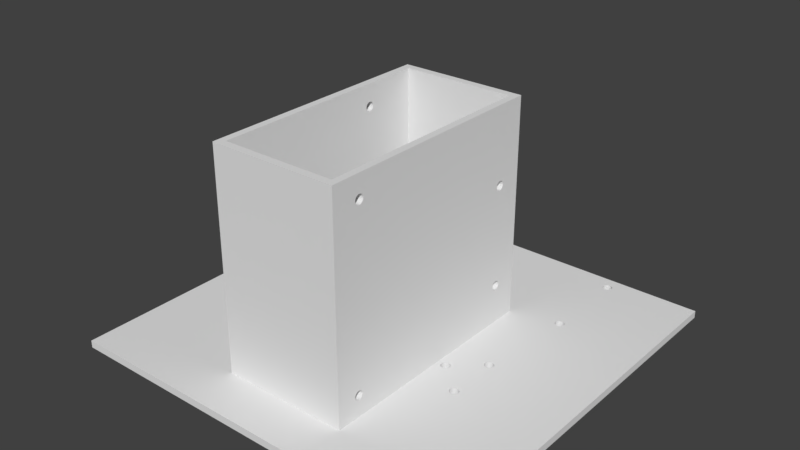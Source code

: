 # Source: Part1.blend  (saved by Blender 2.79.0; exported with 4.5.12 LTS)
import bpy
from mathutils import Matrix  # noqa: F401  (used for matrix-valued properties, if any)

bpy.ops.wm.read_factory_settings(use_empty=True)
scene = bpy.context.scene
scene.name = 'Scene'

# ---- collections
col_collection_1 = bpy.data.collections.new('Collection 1'); scene.collection.children.link(col_collection_1)

# ---- materials (node trees are filled in below, after node groups)
mat_material = bpy.data.materials.new('Material')
mat_material.alpha_threshold = 0.0
mat_material.use_transparent_shadow = False
mat_material.roughness = 0.5
mat_material.line_color = (0.0, 0.0, 0.0, 1.0)

# ---- material node trees

# ---- world
world_world = bpy.data.worlds.new('World'); scene.world = world_world
world_world.color = (0.05088, 0.05088, 0.05088)
world_world.use_sun_shadow = False
world_world.sun_shadow_jitter_overblur = 0.0
world_world.cycles.sampling_method = 'MANUAL'

# ---- meshes
me_cube = bpy.data.meshes.new('Cube')
me_cube.from_pydata([(1.55, -3.376, 5.523), (1.75, -3.285, 5.352), (1.55, -3.278, 5.377), (1.75, -3.346, 5.289), (1.75, -3.318, 5.306), (1.55, -3.352, 5.515), (1.55, -3.331, 5.504), (1.55, -3.285, 5.352), (1.55, -3.312, 5.312), (1.55, -3.504, 5.331), (1.55, -3.515, 5.352), (1.55, -3.331, 5.296), (1.55, -3.523, 5.376), (1.55, -3.515, 5.448), (1.55, -3.4, 5.525), (1.55, -3.285, 5.448), (1.55, -3.504, 5.469), (1.55, -3.424, 5.277), (1.55, -3.488, 5.312), (1.55, -3.448, 5.285), (1.55, -3.4, 5.275), (1.55, -3.312, 5.488), (1.55, -3.296, 5.469), (1.55, -3.525, 5.4), (1.55, -3.275, 5.4), (1.55, -3.376, 5.277), (1.55, -3.296, 5.331), (1.55, -3.352, 5.285), (1.55, -3.448, 5.515), (1.55, -3.469, 5.504), (1.55, -3.424, 5.523), (1.55, -3.488, 5.488), (1.55, -3.523, 5.424), (1.55, -3.469, 5.296), (1.55, -3.277, 5.424), (1.75, -3.352, 5.515), (1.75, -3.331, 5.504), (1.75, -3.277, 5.376), (1.75, -3.376, 5.523), (1.75, -3.504, 5.331), (1.75, -3.515, 5.352), (1.75, -3.331, 5.296), (1.75, -3.523, 5.376), (1.75, -3.515, 5.448), (1.75, -3.4, 5.525), (1.75, -3.285, 5.448), (1.75, -3.504, 5.469), (1.75, -3.424, 5.277), (1.75, -3.488, 5.312), (1.75, -3.448, 5.285), (1.75, -3.4, 5.275), (1.75, -3.312, 5.488), (1.75, -3.296, 5.469), (1.75, -3.525, 5.4), (1.75, -3.275, 5.4), (1.75, -3.376, 5.277), (1.75, -3.296, 5.331), (1.75, -3.448, 5.515), (1.75, -3.469, 5.504), (1.75, -3.424, 5.523), (1.75, -3.488, 5.488), (1.75, -3.523, 5.424), (1.75, -3.469, 5.296), (1.75, -3.277, 5.424), (5.5, 5.5, -0.2), (5.5, -5.5, -0.2), (-5.5, -5.5, -0.2), (-5.5, 5.5, -0.2), (5.5, 5.5, 0.0), (5.5, -5.5, 0.0), (-5.5, -5.5, 0.0), (-5.5, 5.5, 0.0), (-1.75, -4.2, 0.0), (-1.55, -4.0, 6.0), (-1.75, 2.4, 0.0), (-1.55, 2.2, 6.0), (1.75, -4.2, 0.0), (1.55, -4.0, 6.0), (1.75, 2.4, 0.0), (1.55, 2.2, 6.0), (-1.75, -4.2, 6.0), (-1.75, 2.4, 6.0), (1.75, 2.4, 6.0), (1.75, -4.2, 6.0), (1.55, -4.0, 0.0), (-1.55, 2.2, 0.0), (1.55, 2.2, 0.0), (-1.55, -4.0, 0.0), (1.75, 1.611, 3.776), (1.55, 1.611, 3.776), (1.75, 1.805, 3.88), (1.55, 1.805, 3.88), (1.75, 1.803, 3.904), (1.55, 1.803, 3.904), (1.75, 1.795, 3.928), (1.55, 1.795, 3.928), (1.75, 1.632, 3.995), (1.55, 1.632, 3.995), (1.75, 1.611, 3.984), (1.55, 1.611, 3.984), (1.75, 1.656, 4.003), (1.55, 1.656, 4.003), (1.75, 1.592, 3.968), (1.55, 1.592, 3.968), (1.75, 1.557, 3.904), (1.55, 1.557, 3.904), (1.75, 1.555, 3.88), (1.55, 1.555, 3.88), (1.75, 1.565, 3.928), (1.55, 1.565, 3.928), (1.75, 1.704, 3.757), (1.55, 1.704, 3.757), (1.75, 1.784, 3.811), (1.55, 1.784, 3.811), (1.75, 1.68, 3.755), (1.55, 1.68, 3.755), (1.75, 1.728, 3.765), (1.55, 1.728, 3.765), (1.75, 1.557, 3.856), (1.55, 1.557, 3.856), (1.75, 1.768, 3.968), (1.55, 1.768, 3.968), (1.75, 1.784, 3.949), (1.55, 1.784, 3.949), (1.75, 1.749, 3.984), (1.55, 1.749, 3.984), (1.75, 1.656, 3.757), (1.55, 1.656, 3.757), (1.75, 1.576, 3.811), (1.55, 1.576, 3.811), (1.75, 1.592, 3.792), (1.55, 1.592, 3.792), (1.75, 1.632, 3.765), (1.55, 1.632, 3.765), (1.75, 1.68, 4.005), (1.55, 1.68, 4.005), (1.75, 1.576, 3.949), (1.55, 1.576, 3.949), (1.75, 1.704, 4.003), (1.55, 1.704, 4.003), (1.75, 1.768, 3.792), (1.55, 1.768, 3.792), (1.75, 1.565, 3.832), (1.55, 1.565, 3.832), (1.75, 1.749, 3.776), (1.55, 1.749, 3.776), (1.75, 1.728, 3.995), (1.55, 1.728, 3.995), (1.75, 1.795, 3.832), (1.55, 1.795, 3.832), (1.75, 1.803, 3.856), (1.55, 1.803, 3.856), (1.75, 1.611, 0.9861), (1.55, 1.611, 0.9861), (1.75, 1.805, 1.09), (1.55, 1.805, 1.09), (1.75, 1.803, 1.114), (1.55, 1.803, 1.114), (1.75, 1.795, 1.138), (1.55, 1.795, 1.138), (1.75, 1.632, 1.205), (1.55, 1.632, 1.205), (1.75, 1.611, 1.194), (1.55, 1.611, 1.194), (1.75, 1.656, 1.213), (1.55, 1.656, 1.213), (1.75, 1.592, 1.178), (1.55, 1.592, 1.178), (1.75, 1.557, 1.114), (1.55, 1.557, 1.114), (1.75, 1.555, 1.09), (1.55, 1.555, 1.09), (1.75, 1.565, 1.138), (1.55, 1.565, 1.138), (1.75, 1.704, 0.9674), (1.55, 1.704, 0.9674), (1.75, 1.784, 1.021), (1.55, 1.784, 1.021), (1.75, 1.68, 0.965), (1.55, 1.68, 0.965), (1.75, 1.728, 0.9745), (1.55, 1.728, 0.9745), (1.75, 1.557, 1.066), (1.55, 1.557, 1.066), (1.75, 1.768, 1.178), (1.55, 1.768, 1.178), (1.75, 1.784, 1.159), (1.55, 1.784, 1.159), (1.75, 1.749, 1.194), (1.55, 1.749, 1.194), (1.75, 1.656, 0.9674), (1.55, 1.656, 0.9674), (1.75, 1.576, 1.021), (1.55, 1.576, 1.021), (1.75, 1.592, 1.002), (1.55, 1.592, 1.002), (1.75, 1.632, 0.9745), (1.55, 1.632, 0.9745), (1.75, 1.68, 1.215), (1.55, 1.68, 1.215), (1.75, 1.576, 1.159), (1.55, 1.576, 1.159), (1.75, 1.704, 1.213), (1.55, 1.704, 1.213), (1.75, 1.768, 1.002), (1.55, 1.768, 1.002), (1.75, 1.565, 1.042), (1.55, 1.565, 1.042), (1.75, 1.749, 0.9861), (1.55, 1.749, 0.9861), (1.75, 1.728, 1.205), (1.55, 1.728, 1.205), (1.75, 1.795, 1.042), (1.55, 1.795, 1.042), (1.75, 1.803, 1.066), (1.55, 1.803, 1.066), (1.75, -3.599, 0.4761), (1.55, -3.599, 0.4761), (1.75, -3.405, 0.58), (1.55, -3.405, 0.58), (1.75, -3.407, 0.6044), (1.55, -3.407, 0.6044), (1.75, -3.415, 0.6278), (1.55, -3.415, 0.6278), (1.75, -3.578, 0.6955), (1.55, -3.578, 0.6955), (1.75, -3.599, 0.6839), (1.55, -3.599, 0.6839), (1.75, -3.554, 0.7026), (1.55, -3.554, 0.7026), (1.75, -3.618, 0.6684), (1.55, -3.618, 0.6684), (1.75, -3.653, 0.6044), (1.55, -3.653, 0.6044), (1.75, -3.655, 0.58), (1.55, -3.655, 0.58), (1.75, -3.645, 0.6278), (1.55, -3.645, 0.6278), (1.75, -3.506, 0.4574), (1.55, -3.506, 0.4574), (1.75, -3.426, 0.5106), (1.55, -3.426, 0.5106), (1.75, -3.53, 0.455), (1.55, -3.53, 0.455), (1.75, -3.482, 0.4645), (1.55, -3.482, 0.4645), (1.75, -3.653, 0.5556), (1.55, -3.653, 0.5556), (1.75, -3.442, 0.6684), (1.55, -3.442, 0.6684), (1.75, -3.426, 0.6494), (1.55, -3.426, 0.6494), (1.75, -3.461, 0.6839), (1.55, -3.461, 0.6839), (1.75, -3.554, 0.4574), (1.55, -3.554, 0.4574), (1.75, -3.634, 0.5106), (1.55, -3.634, 0.5106), (1.75, -3.618, 0.4916), (1.55, -3.618, 0.4916), (1.75, -3.578, 0.4645), (1.55, -3.578, 0.4645), (1.75, -3.53, 0.705), (1.55, -3.53, 0.705), (1.75, -3.634, 0.6494), (1.55, -3.634, 0.6494), (1.75, -3.506, 0.7026), (1.55, -3.506, 0.7026), (1.75, -3.442, 0.4916), (1.55, -3.442, 0.4916), (1.75, -3.645, 0.5322), (1.55, -3.645, 0.5322), (1.75, -3.461, 0.4761), (1.55, -3.461, 0.4761), (1.75, -3.482, 0.6955), (1.55, -3.482, 0.6955), (1.75, -3.415, 0.5322), (1.55, -3.415, 0.5322), (1.75, -3.407, 0.5556), (1.55, -3.407, 0.5556), (-1.75, 0.6306, 1.596), (-1.55, 0.6306, 1.596), (-1.75, 0.825, 1.7), (-1.55, 0.825, 1.7), (-1.75, 0.8226, 1.724), (-1.55, 0.8226, 1.724), (-1.75, 0.8155, 1.748), (-1.55, 0.8155, 1.748), (-1.75, 0.6522, 1.815), (-1.55, 0.6522, 1.815), (-1.75, 0.6306, 1.804), (-1.55, 0.6306, 1.804), (-1.75, 0.6756, 1.823), (-1.55, 0.6756, 1.823), (-1.75, 0.6116, 1.788), (-1.55, 0.6116, 1.788), (-1.75, 0.5774, 1.724), (-1.55, 0.5774, 1.724), (-1.75, 0.575, 1.7), (-1.55, 0.575, 1.7), (-1.75, 0.5845, 1.748), (-1.55, 0.5845, 1.748), (-1.75, 0.7244, 1.577), (-1.55, 0.7244, 1.577), (-1.75, 0.8039, 1.631), (-1.55, 0.8039, 1.631), (-1.75, 0.7, 1.575), (-1.55, 0.7, 1.575), (-1.75, 0.7478, 1.585), (-1.55, 0.7478, 1.585), (-1.75, 0.5774, 1.676), (-1.55, 0.5774, 1.676), (-1.75, 0.7884, 1.788), (-1.55, 0.7884, 1.788), (-1.75, 0.8039, 1.769), (-1.55, 0.8039, 1.769), (-1.75, 0.7694, 1.804), (-1.55, 0.7694, 1.804), (-1.75, 0.6756, 1.577), (-1.55, 0.6756, 1.577), (-1.75, 0.5961, 1.631), (-1.55, 0.5961, 1.631), (-1.75, 0.6116, 1.612), (-1.55, 0.6116, 1.612), (-1.75, 0.6522, 1.585), (-1.55, 0.6522, 1.585), (-1.75, 0.7, 1.825), (-1.55, 0.7, 1.825), (-1.75, 0.5961, 1.769), (-1.55, 0.5961, 1.769), (-1.75, 0.7244, 1.823), (-1.55, 0.7244, 1.823), (-1.75, 0.7884, 1.612), (-1.55, 0.7884, 1.612), (-1.75, 0.5845, 1.652), (-1.55, 0.5845, 1.652), (-1.75, 0.7694, 1.596), (-1.55, 0.7694, 1.596), (-1.75, 0.7478, 1.815), (-1.55, 0.7478, 1.815), (-1.75, 0.8155, 1.652), (-1.55, 0.8155, 1.652), (-1.75, 0.8226, 1.676), (-1.55, 0.8226, 1.676), (-1.75, -3.469, 1.596), (-1.55, -3.469, 1.596), (-1.75, -3.275, 1.7), (-1.55, -3.275, 1.7), (-1.75, -3.277, 1.724), (-1.55, -3.277, 1.724), (-1.75, -3.285, 1.748), (-1.55, -3.285, 1.748), (-1.75, -3.448, 1.815), (-1.55, -3.448, 1.815), (-1.75, -3.469, 1.804), (-1.55, -3.469, 1.804), (-1.75, -3.424, 1.823), (-1.55, -3.424, 1.823), (-1.75, -3.488, 1.788), (-1.55, -3.488, 1.788), (-1.75, -3.523, 1.724), (-1.55, -3.523, 1.724), (-1.75, -3.525, 1.7), (-1.55, -3.525, 1.7), (-1.75, -3.515, 1.748), (-1.55, -3.515, 1.748), (-1.75, -3.376, 1.577), (-1.55, -3.376, 1.577), (-1.75, -3.296, 1.631), (-1.55, -3.296, 1.631), (-1.75, -3.4, 1.575), (-1.55, -3.4, 1.575), (-1.75, -3.352, 1.585), (-1.55, -3.352, 1.585), (-1.75, -3.523, 1.676), (-1.55, -3.523, 1.676), (-1.75, -3.312, 1.788), (-1.55, -3.312, 1.788), (-1.75, -3.296, 1.769), (-1.55, -3.296, 1.769), (-1.75, -3.331, 1.804), (-1.55, -3.331, 1.804), (-1.75, -3.424, 1.577), (-1.55, -3.424, 1.577), (-1.75, -3.504, 1.631), (-1.55, -3.504, 1.631), (-1.75, -3.488, 1.612), (-1.55, -3.488, 1.612), (-1.75, -3.448, 1.585), (-1.55, -3.448, 1.585), (-1.75, -3.4, 1.825), (-1.55, -3.4, 1.825), (-1.75, -3.504, 1.769), (-1.55, -3.504, 1.769), (-1.75, -3.376, 1.823), (-1.55, -3.376, 1.823), (-1.75, -3.312, 1.612), (-1.55, -3.312, 1.612), (-1.75, -3.515, 1.652), (-1.55, -3.515, 1.652), (-1.75, -3.331, 1.596), (-1.55, -3.331, 1.596), (-1.75, -3.352, 1.815), (-1.55, -3.352, 1.815), (-1.75, -3.285, 1.652), (-1.55, -3.285, 1.652), (-1.75, -3.277, 1.676), (-1.55, -3.277, 1.676), (-1.55, -3.469, 5.296), (-1.75, -3.469, 5.296), (-1.75, -3.275, 5.4), (-1.55, -3.275, 5.4), (-1.75, -3.277, 5.424), (-1.55, -3.277, 5.424), (-1.75, -3.285, 5.448), (-1.55, -3.285, 5.448), (-1.75, -3.448, 5.515), (-1.55, -3.448, 5.515), (-1.75, -3.469, 5.504), (-1.55, -3.469, 5.504), (-1.75, -3.424, 5.523), (-1.55, -3.424, 5.523), (-1.75, -3.488, 5.488), (-1.55, -3.488, 5.488), (-1.75, -3.523, 5.424), (-1.55, -3.523, 5.424), (-1.55, -3.525, 5.4), (-1.75, -3.525, 5.4), (-1.75, -3.515, 5.448), (-1.55, -3.515, 5.448), (-1.55, -3.376, 5.277), (-1.75, -3.376, 5.277), (-1.75, -3.296, 5.331), (-1.55, -3.296, 5.331), (-1.55, -3.4, 5.275), (-1.75, -3.4, 5.275), (-1.75, -3.352, 5.285), (-1.55, -3.352, 5.285), (-1.55, -3.523, 5.376), (-1.75, -3.523, 5.376), (-1.75, -3.312, 5.488), (-1.55, -3.312, 5.488), (-1.75, -3.296, 5.469), (-1.55, -3.296, 5.469), (-1.75, -3.331, 5.504), (-1.55, -3.331, 5.504), (-1.55, -3.424, 5.277), (-1.75, -3.424, 5.277), (-1.55, -3.504, 5.331), (-1.75, -3.504, 5.331), (-1.55, -3.488, 5.312), (-1.75, -3.488, 5.312), (-1.55, -3.448, 5.285), (-1.75, -3.448, 5.285), (-1.75, -3.4, 5.525), (-1.55, -3.4, 5.525), (-1.75, -3.504, 5.469), (-1.55, -3.504, 5.469), (-1.75, -3.376, 5.523), (-1.55, -3.376, 5.523), (-1.75, -3.312, 5.312), (-1.55, -3.312, 5.312), (-1.55, -3.515, 5.352), (-1.75, -3.515, 5.352), (-1.75, -3.331, 5.296), (-1.55, -3.331, 5.296), (-1.75, -3.352, 5.515), (-1.55, -3.352, 5.515), (-1.75, -3.285, 5.352), (-1.55, -3.285, 5.352), (-1.75, -3.277, 5.376), (-1.55, -3.277, 5.376), (-1.75, 0.6306, 5.296), (-1.55, 0.6306, 5.296), (-1.75, 0.825, 5.4), (-1.55, 0.825, 5.4), (-1.75, 0.8226, 5.424), (-1.55, 0.8226, 5.424), (-1.75, 0.8155, 5.448), (-1.55, 0.8155, 5.448), (-1.75, 0.6522, 5.515), (-1.55, 0.6522, 5.515), (-1.75, 0.6306, 5.504), (-1.55, 0.6306, 5.504), (-1.75, 0.6756, 5.523), (-1.55, 0.6756, 5.523), (-1.75, 0.6116, 5.488), (-1.55, 0.6116, 5.488), (-1.75, 0.5774, 5.424), (-1.55, 0.5774, 5.424), (-1.75, 0.575, 5.4), (-1.55, 0.575, 5.4), (-1.75, 0.5845, 5.448), (-1.55, 0.5845, 5.448), (-1.75, 0.7244, 5.277), (-1.55, 0.7244, 5.277), (-1.75, 0.8039, 5.331), (-1.55, 0.8039, 5.331), (-1.75, 0.7, 5.275), (-1.55, 0.7, 5.275), (-1.75, 0.7478, 5.285), (-1.55, 0.7478, 5.285), (-1.75, 0.5774, 5.376), (-1.55, 0.5774, 5.376), (-1.75, 0.7884, 5.488), (-1.55, 0.7884, 5.488), (-1.75, 0.8039, 5.469), (-1.55, 0.8039, 5.469), (-1.75, 0.7694, 5.504), (-1.55, 0.7694, 5.504), (-1.75, 0.6756, 5.277), (-1.55, 0.6756, 5.277), (-1.75, 0.5961, 5.331), (-1.55, 0.5961, 5.331), (-1.75, 0.6116, 5.312), (-1.55, 0.6116, 5.312), (-1.75, 0.6522, 5.285), (-1.55, 0.6522, 5.285), (-1.75, 0.7, 5.525), (-1.55, 0.7, 5.525), (-1.75, 0.5961, 5.469), (-1.55, 0.5961, 5.469), (-1.75, 0.7244, 5.523), (-1.55, 0.7244, 5.523), (-1.75, 0.7884, 5.312), (-1.55, 0.7884, 5.312), (-1.75, 0.5845, 5.352), (-1.55, 0.5845, 5.352), (-1.75, 0.7694, 5.296), (-1.55, 0.7694, 5.296), (-1.75, 0.7478, 5.515), (-1.55, 0.7478, 5.515), (-1.75, 0.8155, 5.352), (-1.55, 0.8155, 5.352), (-1.75, 0.8226, 5.376), (-1.55, 0.8226, 5.376), (1.75, 5.5, 0.0), (-1.75, 5.5, 0.0), (1.75, 5.5, -0.2), (-1.75, 5.5, -0.2), (5.5, 2.4, 0.0), (-5.5, 2.4, 0.0), (5.5, 2.4, -0.2), (-3.625, 5.5, -0.2), (-5.5, 2.4, -0.2), (3.625, 5.5, -0.2), (9.537e-07, 5.5, -0.2), (3.204, 5.031, -0.2), (3.204, 5.031, 0.0), (3.1, 5.225, -0.2), (3.1, 5.225, 0.0), (3.076, 5.223, -0.2), (3.076, 5.223, 0.0), (3.052, 5.215, -0.2), (3.052, 5.215, 0.0), (2.985, 5.052, -0.2), (2.985, 5.052, 0.0), (2.996, 5.031, -0.2), (2.996, 5.031, 0.0), (2.977, 5.076, -0.2), (2.977, 5.076, 0.0), (3.012, 5.012, -0.2), (3.012, 5.012, 0.0), (3.076, 4.977, -0.2), (3.076, 4.977, 0.0), (3.1, 4.975, -0.2), (3.1, 4.975, 0.0), (3.052, 4.985, -0.2), (3.052, 4.985, 0.0), (3.223, 5.124, -0.2), (3.223, 5.124, 0.0), (3.169, 5.204, -0.2), (3.169, 5.204, 0.0), (3.225, 5.1, -0.2), (3.225, 5.1, 0.0), (3.215, 5.148, -0.2), (3.215, 5.148, 0.0), (3.124, 4.977, -0.2), (3.124, 4.977, 0.0), (3.012, 5.188, -0.2), (3.012, 5.188, 0.0), (3.031, 5.204, -0.2), (3.031, 5.204, 0.0), (2.996, 5.169, -0.2), (2.996, 5.169, 0.0), (3.223, 5.076, -0.2), (3.223, 5.076, 0.0), (3.169, 4.996, -0.2), (3.169, 4.996, 0.0), (3.188, 5.012, -0.2), (3.188, 5.012, 0.0), (3.215, 5.052, -0.2), (3.215, 5.052, 0.0), (2.975, 5.1, -0.2), (2.975, 5.1, 0.0), (3.031, 4.996, -0.2), (3.031, 4.996, 0.0), (2.977, 5.124, -0.2), (2.977, 5.124, 0.0), (3.188, 5.188, -0.2), (3.188, 5.188, 0.0), (3.148, 4.985, -0.2), (3.148, 4.985, 0.0), (3.204, 5.169, -0.2), (3.204, 5.169, 0.0), (2.985, 5.148, -0.2), (2.985, 5.148, 0.0), (3.148, 5.215, -0.2), (3.148, 5.215, 0.0), (3.124, 5.223, -0.2), (3.124, 5.223, 0.0), (-2.996, 5.031, -0.2), (-2.996, 5.031, 4.47e-08), (-3.1, 5.225, -0.2), (-3.1, 5.225, 4.47e-08), (-3.124, 5.223, -0.2), (-3.124, 5.223, 4.47e-08), (-3.148, 5.215, -0.2), (-3.148, 5.215, 4.47e-08), (-3.215, 5.052, -0.2), (-3.215, 5.052, 4.47e-08), (-3.204, 5.031, -0.2), (-3.204, 5.031, 4.47e-08), (-3.223, 5.076, -0.2), (-3.223, 5.076, 4.47e-08), (-3.188, 5.012, -0.2), (-3.188, 5.012, 4.47e-08), (-3.124, 4.977, -0.2), (-3.124, 4.977, 4.47e-08), (-3.1, 4.975, -0.2), (-3.1, 4.975, 4.47e-08), (-3.148, 4.985, -0.2), (-3.148, 4.985, 4.47e-08), (-2.977, 5.124, -0.2), (-2.977, 5.124, 4.47e-08), (-3.031, 5.204, -0.2), (-3.031, 5.204, 4.47e-08), (-2.975, 5.1, -0.2), (-2.975, 5.1, 4.47e-08), (-2.985, 5.148, -0.2), (-2.985, 5.148, 4.47e-08), (-3.076, 4.977, -0.2), (-3.076, 4.977, 4.47e-08), (-3.188, 5.188, -0.2), (-3.188, 5.188, 4.47e-08), (-3.169, 5.204, -0.2), (-3.169, 5.204, 4.47e-08), (-3.204, 5.169, -0.2), (-3.204, 5.169, 4.47e-08), (-2.977, 5.076, -0.2), (-2.977, 5.076, 4.47e-08), (-3.031, 4.996, -0.2), (-3.031, 4.996, 4.47e-08), (-3.012, 5.012, -0.2), (-3.012, 5.012, 4.47e-08), (-2.985, 5.052, -0.2), (-2.985, 5.052, 4.47e-08), (-3.225, 5.1, -0.2), (-3.225, 5.1, 4.47e-08), (-3.169, 4.996, -0.2), (-3.169, 4.996, 4.47e-08), (-3.223, 5.124, -0.2), (-3.223, 5.124, 4.47e-08), (-3.012, 5.188, -0.2), (-3.012, 5.188, 4.47e-08), (-3.052, 4.985, -0.2), (-3.052, 4.985, 4.47e-08), (-2.996, 5.169, -0.2), (-2.996, 5.169, 4.47e-08), (-3.215, 5.148, -0.2), (-3.215, 5.148, 4.47e-08), (-3.052, 5.215, -0.2), (-3.052, 5.215, 4.47e-08), (-3.076, 5.223, -0.2), (-3.076, 5.223, 4.47e-08), (-2.996, 2.636, -0.2), (-2.996, 2.636, 4.47e-08), (-3.1, 2.831, -0.2), (-3.1, 2.831, 4.47e-08), (-3.124, 2.829, -0.2), (-3.124, 2.829, 4.47e-08), (-3.148, 2.821, -0.2), (-3.148, 2.821, 4.47e-08), (-3.215, 2.658, -0.2), (-3.215, 2.658, 4.47e-08), (-3.204, 2.636, -0.2), (-3.204, 2.636, 4.47e-08), (-3.223, 2.682, -0.2), (-3.223, 2.682, 4.47e-08), (-3.188, 2.618, -0.2), (-3.188, 2.618, 4.47e-08), (-3.124, 2.583, -0.2), (-3.124, 2.583, 4.47e-08), (-3.1, 2.581, -0.2), (-3.1, 2.581, 4.47e-08), (-3.148, 2.59, -0.2), (-3.148, 2.59, 4.47e-08), (-2.977, 2.73, -0.2), (-2.977, 2.73, 4.47e-08), (-3.031, 2.81, -0.2), (-3.031, 2.81, 4.47e-08), (-2.975, 2.706, -0.2), (-2.975, 2.706, 4.47e-08), (-2.985, 2.754, -0.2), (-2.985, 2.754, 4.47e-08), (-3.076, 2.583, -0.2), (-3.076, 2.583, 4.47e-08), (-3.188, 2.794, -0.2), (-3.188, 2.794, 4.47e-08), (-3.169, 2.81, -0.2), (-3.169, 2.81, 4.47e-08), (-3.204, 2.775, -0.2), (-3.204, 2.775, 4.47e-08), (-2.977, 2.682, -0.2), (-2.977, 2.682, 4.47e-08), (-3.031, 2.602, -0.2), (-3.031, 2.602, 4.47e-08), (-3.012, 2.618, -0.2), (-3.012, 2.618, 4.47e-08), (-2.985, 2.658, -0.2), (-2.985, 2.658, 4.47e-08), (-3.225, 2.706, -0.2), (-3.225, 2.706, 4.47e-08), (-3.169, 2.602, -0.2), (-3.169, 2.602, 4.47e-08), (-3.223, 2.73, -0.2), (-3.223, 2.73, 4.47e-08), (-3.012, 2.794, -0.2), (-3.012, 2.794, 4.47e-08), (-3.052, 2.59, -0.2), (-3.052, 2.59, 4.47e-08), (-2.996, 2.775, -0.2), (-2.996, 2.775, 4.47e-08), (-3.215, 2.754, -0.2), (-3.215, 2.754, 4.47e-08), (-3.052, 2.821, -0.2), (-3.052, 2.821, 4.47e-08), (-3.076, 2.829, -0.2), (-3.076, 2.829, 4.47e-08), (3.204, 2.631, -0.2), (3.204, 2.631, 4.47e-08), (3.1, 2.825, -0.2), (3.1, 2.825, 4.47e-08), (3.076, 2.823, -0.2), (3.076, 2.823, 4.47e-08), (3.052, 2.815, -0.2), (3.052, 2.815, 4.47e-08), (2.985, 2.652, -0.2), (2.985, 2.652, 4.47e-08), (2.996, 2.631, -0.2), (2.996, 2.631, 4.47e-08), (2.977, 2.676, -0.2), (2.977, 2.676, 4.47e-08), (3.012, 2.612, -0.2), (3.012, 2.612, 4.47e-08), (3.076, 2.577, -0.2), (3.076, 2.577, 4.47e-08), (3.1, 2.575, -0.2), (3.1, 2.575, 4.47e-08), (3.052, 2.585, -0.2), (3.052, 2.585, 4.47e-08), (3.223, 2.724, -0.2), (3.223, 2.724, 4.47e-08), (3.169, 2.804, -0.2), (3.169, 2.804, 4.47e-08), (3.225, 2.7, -0.2), (3.225, 2.7, 4.47e-08), (3.215, 2.748, -0.2), (3.215, 2.748, 4.47e-08), (3.124, 2.577, -0.2), (3.124, 2.577, 4.47e-08), (3.012, 2.788, -0.2), (3.012, 2.788, 4.47e-08), (3.031, 2.804, -0.2), (3.031, 2.804, 4.47e-08), (2.996, 2.769, -0.2), (2.996, 2.769, 4.47e-08), (3.223, 2.676, -0.2), (3.223, 2.676, 4.47e-08), (3.169, 2.596, -0.2), (3.169, 2.596, 4.47e-08), (3.188, 2.612, -0.2), (3.188, 2.612, 4.47e-08), (3.215, 2.652, -0.2), (3.215, 2.652, 4.47e-08), (2.975, 2.7, -0.2), (2.975, 2.7, 4.47e-08), (3.031, 2.596, -0.2), (3.031, 2.596, 4.47e-08), (2.977, 2.724, -0.2), (2.977, 2.724, 4.47e-08), (3.188, 2.788, -0.2), (3.188, 2.788, 4.47e-08), (3.148, 2.585, -0.2), (3.148, 2.585, 4.47e-08), (3.204, 2.769, -0.2), (3.204, 2.769, 4.47e-08), (2.985, 2.748, -0.2), (2.985, 2.748, 4.47e-08), (3.148, 2.815, -0.2), (3.148, 2.815, 4.47e-08), (3.124, 2.823, -0.2), (3.124, 2.823, 4.47e-08), (0.8039, 3.431, -0.2), (0.8039, 3.431, 7.451e-08), (0.7, 3.625, -0.2), (0.7, 3.625, 7.451e-08), (0.6756, 3.623, -0.2), (0.6756, 3.623, 7.451e-08), (0.6522, 3.615, -0.2), (0.6522, 3.615, 7.451e-08), (0.5845, 3.452, -0.2), (0.5845, 3.452, 7.451e-08), (0.5961, 3.431, -0.2), (0.5961, 3.431, 7.451e-08), (0.5774, 3.476, -0.2), (0.5774, 3.476, 7.451e-08), (0.6116, 3.412, -0.2), (0.6116, 3.412, 7.451e-08), (0.6756, 3.377, -0.2), (0.6756, 3.377, 7.451e-08), (0.7, 3.375, -0.2), (0.7, 3.375, 7.451e-08), (0.6522, 3.385, -0.2), (0.6522, 3.385, 7.451e-08), (0.8226, 3.524, -0.2), (0.8226, 3.524, 7.451e-08), (0.7694, 3.604, -0.2), (0.7694, 3.604, 7.451e-08), (0.825, 3.5, -0.2), (0.825, 3.5, 7.451e-08), (0.8155, 3.548, -0.2), (0.8155, 3.548, 7.451e-08), (0.7244, 3.377, -0.2), (0.7244, 3.377, 7.451e-08), (0.6116, 3.588, -0.2), (0.6116, 3.588, 7.451e-08), (0.6306, 3.604, -0.2), (0.6306, 3.604, 7.451e-08), (0.5961, 3.569, -0.2), (0.5961, 3.569, 7.451e-08), (0.8226, 3.476, -0.2), (0.8226, 3.476, 7.451e-08), (0.7694, 3.396, -0.2), (0.7694, 3.396, 7.451e-08), (0.7884, 3.412, -0.2), (0.7884, 3.412, 7.451e-08), (0.8155, 3.452, -0.2), (0.8155, 3.452, 7.451e-08), (0.575, 3.5, -0.2), (0.575, 3.5, 7.451e-08), (0.6306, 3.396, -0.2), (0.6306, 3.396, 7.451e-08), (0.5774, 3.524, -0.2), (0.5774, 3.524, 7.451e-08), (0.7884, 3.588, -0.2), (0.7884, 3.588, 7.451e-08), (0.7478, 3.385, -0.2), (0.7478, 3.385, 7.451e-08), (0.8039, 3.569, -0.2), (0.8039, 3.569, 7.451e-08), (0.5845, 3.548, -0.2), (0.5845, 3.548, 7.451e-08), (0.7478, 3.615, -0.2), (0.7478, 3.615, 7.451e-08), (0.7244, 3.623, -0.2), (0.7244, 3.623, 7.451e-08), (-0.5961, 3.431, 0.0), (-0.5961, 3.431, -0.2), (-0.7, 3.625, 0.0), (-0.7, 3.625, -0.2), (-0.7244, 3.623, 0.0), (-0.7244, 3.623, -0.2), (-0.7478, 3.615, 0.0), (-0.7478, 3.615, -0.2), (-0.8155, 3.452, 0.0), (-0.8155, 3.452, -0.2), (-0.8039, 3.431, 0.0), (-0.8039, 3.431, -0.2), (-0.8226, 3.476, 0.0), (-0.8226, 3.476, -0.2), (-0.7884, 3.412, 0.0), (-0.7884, 3.412, -0.2), (-0.7244, 3.377, 0.0), (-0.7244, 3.377, -0.2), (-0.7, 3.375, 0.0), (-0.7, 3.375, -0.2), (-0.7478, 3.385, 0.0), (-0.7478, 3.385, -0.2), (-0.5774, 3.524, 0.0), (-0.5774, 3.524, -0.2), (-0.6306, 3.604, 0.0), (-0.6306, 3.604, -0.2), (-0.575, 3.5, 0.0), (-0.575, 3.5, -0.2), (-0.5845, 3.548, 0.0), (-0.5845, 3.548, -0.2), (-0.6756, 3.377, 0.0), (-0.6756, 3.377, -0.2), (-0.7884, 3.588, 0.0), (-0.7884, 3.588, -0.2), (-0.7694, 3.604, 0.0), (-0.7694, 3.604, -0.2), (-0.8039, 3.569, 0.0), (-0.8039, 3.569, -0.2), (-0.5774, 3.476, 0.0), (-0.5774, 3.476, -0.2), (-0.6306, 3.396, 0.0), (-0.6306, 3.396, -0.2), (-0.6116, 3.412, 0.0), (-0.6116, 3.412, -0.2), (-0.5845, 3.452, 0.0), (-0.5845, 3.452, -0.2), (-0.825, 3.5, 0.0), (-0.825, 3.5, -0.2), (-0.7694, 3.396, 0.0), (-0.7694, 3.396, -0.2), (-0.8226, 3.524, 0.0), (-0.8226, 3.524, -0.2), (-0.6116, 3.588, 0.0), (-0.6116, 3.588, -0.2), (-0.6522, 3.385, 0.0), (-0.6522, 3.385, -0.2), (-0.5961, 3.569, 0.0), (-0.5961, 3.569, -0.2), (-0.8155, 3.548, 0.0), (-0.8155, 3.548, -0.2), (-0.6522, 3.615, 0.0), (-0.6522, 3.615, -0.2), (-0.6756, 3.623, 0.0), (-0.6756, 3.623, -0.2), (0.02439, 3.623, -0.2), (0.02439, 3.623, 0.0), (1.199e-08, 3.625, -0.2), (-9.964e-09, 3.625, 0.0), (0.04784, 3.615, 5.96e-08), (0.04784, 3.615, -0.2), (-0.1039, 3.431, 1.043e-07), (-0.1039, 3.431, -0.2), (-0.1039, 3.569, 0.0), (-0.1039, 3.569, -0.2), (-0.1155, 3.452, -3.576e-07), (-0.1155, 3.452, -0.2), (-0.1155, 3.548, 5.96e-08), (-0.1155, 3.548, -0.2), (-0.125, 3.5, -0.2), (-0.125, 3.5, 0.0), (-0.1226, 3.476, 1.49e-08), (-0.1226, 3.476, -0.2), (-0.1226, 3.524, 5.96e-08), (-0.1226, 3.524, -0.2), (-0.02439, 3.377, 1.192e-07), (-0.02439, 3.377, -0.2), (3.077e-08, 3.375, 1.192e-07), (5.272e-08, 3.375, -0.2), (-0.04784, 3.385, 1.192e-07), (-0.04784, 3.385, -0.2), (0.04784, 3.385, 1.192e-07), (0.04784, 3.385, -0.2), (-0.05162, 3.387, -0.2), (0.06945, 3.396, 1.192e-07), (0.06945, 3.396, -0.2), (0.08839, 3.412, 1.192e-07), (0.08839, 3.412, -0.2), (0.08866, 3.412, -0.2), (0.02439, 3.377, 1.192e-07), (0.02439, 3.377, -0.2), (0.08839, 3.588, -0.2), (0.08839, 3.588, 5.96e-08), (-0.02439, 3.623, -0.2), (-0.02439, 3.623, 0.0), (0.06945, 3.604, 0.0), (0.06945, 3.604, -0.2), (-0.08839, 3.412, 1.192e-07), (-0.08839, 3.412, -0.2), (-0.06945, 3.396, 1.192e-07), (-0.06945, 3.396, -0.2), (-0.08839, 3.588, -0.2), (-0.08839, 3.588, 5.96e-08), (-0.06945, 3.604, 0.0), (-0.06945, 3.604, -0.2), (-0.04784, 3.615, 5.96e-08), (-0.04784, 3.615, -0.2), (0.1039, 3.569, 5.96e-08), (0.1039, 3.569, -0.2), (0.1226, 3.524, 1.192e-07), (0.1226, 3.524, -0.2), (0.125, 3.5, -0.2), (0.125, 3.5, 5.96e-08), (0.1155, 3.548, 5.96e-08), (0.1155, 3.548, -0.2), (0.1226, 3.476, 1.49e-08), (0.1226, 3.476, -0.2), (0.1155, 3.452, 7.451e-08), (0.1155, 3.452, -0.2), (0.1039, 3.431, 1.043e-07), (0.1039, 3.431, -0.2), (-1.376, 3.623, 0.0), (-1.376, 3.623, -0.2), (-1.4, 3.625, 0.0), (-1.4, 3.625, -0.2), (-1.352, 3.615, 0.0), (-1.352, 3.615, -0.2), (-1.504, 3.431, -1.49e-08), (-1.504, 3.431, -0.2), (-1.504, 3.569, -1.49e-08), (-1.504, 3.569, -0.2), (-1.515, 3.452, 1.49e-08), (-1.515, 3.452, -0.2), (-1.515, 3.548, 1.49e-08), (-1.515, 3.548, -0.2), (-1.525, 3.5, 1.49e-08), (-1.525, 3.5, -0.2), (-1.523, 3.476, 1.49e-08), (-1.523, 3.476, -0.2), (-1.523, 3.524, 1.49e-08), (-1.523, 3.524, -0.2), (-1.424, 3.377, 0.0), (-1.424, 3.377, -0.2), (-1.4, 3.375, 0.0), (-1.4, 3.375, -0.2), (-1.448, 3.385, 0.0), (-1.448, 3.385, -0.2), (-1.352, 3.385, 0.0), (-1.352, 3.385, -0.2), (-1.331, 3.396, 0.0), (-1.331, 3.396, -0.2), (-1.312, 3.412, 0.0), (-1.312, 3.412, -0.2), (-1.376, 3.377, 0.0), (-1.376, 3.377, -0.2), (-1.312, 3.588, 0.0), (-1.312, 3.588, -0.2), (-1.424, 3.623, 0.0), (-1.424, 3.623, -0.2), (-1.331, 3.604, 0.0), (-1.331, 3.604, -0.2), (-1.488, 3.412, 0.0), (-1.488, 3.412, -0.2), (-1.469, 3.396, 0.0), (-1.469, 3.396, -0.2), (-1.488, 3.588, 0.0), (-1.488, 3.588, -0.2), (-1.469, 3.604, 0.0), (-1.469, 3.604, -0.2), (-1.448, 3.615, 0.0), (-1.448, 3.615, -0.2), (-1.296, 3.569, -5.96e-08), (-1.296, 3.569, -0.2), (-1.277, 3.524, -4.47e-08), (-1.277, 3.524, -0.2), (-1.275, 3.5, -4.47e-08), (-1.275, 3.5, -0.2), (-1.285, 3.548, -4.47e-08), (-1.285, 3.548, -0.2), (-1.277, 3.476, -4.47e-08), (-1.277, 3.476, -0.2), (-1.285, 3.452, -4.47e-08), (-1.285, 3.452, -0.2), (-1.296, 3.431, -5.96e-08), (-1.296, 3.431, -0.2), (-1.951, -0.5693, -0.2), (-1.951, -0.5693, 1.49e-08), (-1.999, -0.5597, -0.2), (-1.999, -0.5597, 1.49e-08), (-1.974, -0.5621, -0.2), (-1.974, -0.5621, 1.49e-08), (-2.124, -0.6847, -0.2), (-2.124, -0.6847, 0.0), (-2.121, -0.7091, -0.2), (-2.121, -0.7091, 0.0), (-2.121, -0.6604, -0.2), (-2.121, -0.6604, 0.0), (-2.114, -0.6369, -0.2), (-2.114, -0.6369, 0.0), (-2.102, -0.6153, -0.2), (-2.102, -0.6153, 1.49e-08), (-2.102, -0.7542, -0.2), (-2.102, -0.7542, 1.49e-08), (-2.114, -0.7326, -0.2), (-2.114, -0.7326, 0.0), (-2.023, -0.8073, -0.2), (-2.023, -0.8073, 1.49e-08), (-1.999, -0.8097, -0.2), (-1.999, -0.8097, 1.49e-08), (-1.974, -0.8073, -0.2), (-1.974, -0.8073, 1.49e-08), (-1.951, -0.8002, -0.2), (-1.951, -0.8002, 1.49e-08), (-2.046, -0.8002, -0.2), (-2.046, -0.8002, 1.49e-08), (-1.91, -0.7731, -0.2), (-1.91, -0.7731, 1.49e-08), (-1.895, -0.7542, -0.2), (-1.895, -0.7542, -1.49e-08), (-1.929, -0.5808, -0.2), (-1.929, -0.5808, 1.49e-08), (-1.876, -0.6604, -0.2), (-1.876, -0.6604, 0.0), (-1.91, -0.5964, -0.2), (-1.91, -0.5964, 1.49e-08), (-2.068, -0.5808, -0.2), (-2.068, -0.5808, 1.49e-08), (-2.046, -0.5693, -0.2), (-2.046, -0.5693, 1.49e-08), (-1.883, -0.7326, -0.2), (-1.883, -0.7326, 0.0), (-2.087, -0.5964, -0.2), (-2.087, -0.5964, 1.49e-08), (-1.929, -0.7887, -0.2), (-1.929, -0.7887, 1.49e-08), (-2.023, -0.5621, -0.2), (-2.023, -0.5621, 1.49e-08), (-2.068, -0.7887, -0.2), (-2.068, -0.7887, 1.49e-08), (-1.883, -0.6369, -0.2), (-1.883, -0.6369, 0.0), (-1.895, -0.6153, -0.2), (-1.895, -0.6153, -1.49e-08), (-1.874, -0.6847, -0.2), (-1.874, -0.6847, 0.0), (-1.876, -0.7091, -0.2), (-1.876, -0.7091, 0.0), (-2.087, -0.7731, -0.2), (-2.087, -0.7731, 1.49e-08), (-2.752, -1.266, -1.49e-08), (-2.752, -1.266, -0.2), (-2.8, -1.257, -1.49e-08), (-2.8, -1.257, -0.2), (-2.776, -1.259, -1.49e-08), (-2.776, -1.259, -0.2), (-2.925, -1.382, 1.49e-08), (-2.925, -1.382, -0.2), (-2.923, -1.406, 1.49e-08), (-2.923, -1.406, -0.2), (-2.923, -1.358, 1.49e-08), (-2.923, -1.358, -0.2), (-2.915, -1.334, 1.49e-08), (-2.915, -1.334, -0.2), (-2.904, -1.312, -1.49e-08), (-2.904, -1.312, -0.2), (-2.904, -1.451, -1.49e-08), (-2.904, -1.451, -0.2), (-2.915, -1.43, 1.49e-08), (-2.915, -1.43, -0.2), (-2.824, -1.504, -1.49e-08), (-2.824, -1.504, -0.2), (-2.8, -1.507, -1.49e-08), (-2.8, -1.507, -0.2), (-2.776, -1.504, -1.49e-08), (-2.776, -1.504, -0.2), (-2.752, -1.497, -1.49e-08), (-2.752, -1.497, -0.2), (-2.848, -1.497, -1.49e-08), (-2.848, -1.497, -0.2), (-2.712, -1.47, -1.49e-08), (-2.712, -1.47, -0.2), (-2.696, -1.451, -1.49e-08), (-2.696, -1.451, -0.2), (-2.731, -1.278, -1.49e-08), (-2.731, -1.278, -0.2), (-2.677, -1.358, -4.47e-08), (-2.677, -1.358, -0.2), (-2.712, -1.294, -1.49e-08), (-2.712, -1.294, -0.2), (-2.869, -1.278, -1.49e-08), (-2.869, -1.278, -0.2), (-2.848, -1.266, -1.49e-08), (-2.848, -1.266, -0.2), (-2.685, -1.43, -4.47e-08), (-2.685, -1.43, -0.2), (-2.888, -1.294, -1.49e-08), (-2.888, -1.294, -0.2), (-2.731, -1.486, -1.49e-08), (-2.731, -1.486, -0.2), (-2.824, -1.259, -1.49e-08), (-2.824, -1.259, -0.2), (-2.869, -1.486, -1.49e-08), (-2.869, -1.486, -0.2), (-2.685, -1.334, -4.47e-08), (-2.685, -1.334, -0.2), (-2.696, -1.312, -1.49e-08), (-2.696, -1.312, -0.2), (-2.675, -1.382, -4.47e-08), (-2.675, -1.382, -0.2), (-2.677, -1.406, -4.47e-08), (-2.677, -1.406, -0.2), (-2.888, -1.47, -1.49e-08), (-2.888, -1.47, -0.2), (-2.752, 0.1336, 5.96e-08), (-2.752, 0.1336, -0.2), (-2.8, 0.1431, 5.96e-08), (-2.8, 0.1431, -0.2), (-2.776, 0.1407, 5.96e-08), (-2.776, 0.1407, -0.2), (-2.925, 0.01811, 0.0), (-2.925, 0.01811, -0.2), (-2.923, -0.006276, 0.0), (-2.923, -0.006276, -0.2), (-2.923, 0.0425, 0.0), (-2.923, 0.0425, -0.2), (-2.915, 0.06595, 1.624e-06), (-2.915, 0.06595, -0.2), (-2.904, 0.08756, -3.502e-06), (-2.904, 0.08756, -0.2), (-2.904, -0.05134, 1.49e-08), (-2.904, -0.05134, -0.2), (-2.915, -0.02973, 0.0), (-2.915, -0.02973, -0.2), (-2.922, 0.04468, 0.0), (-2.922, 0.04468, -0.2), (-2.824, -0.1045, -1.49e-08), (-2.824, -0.1045, -0.2), (-2.8, -0.1069, -1.49e-08), (-2.8, -0.1069, -0.2), (-2.776, -0.1045, -1.49e-08), (-2.776, -0.1045, -0.2), (-2.752, -0.09737, -5.603e-06), (-2.752, -0.09737, -0.2), (-2.848, -0.09737, -1.49e-08), (-2.848, -0.09737, -0.2), (-2.712, -0.07028, -0.2), (-2.712, -0.07028, -8.047e-07), (-2.696, -0.05134, 7.451e-08), (-2.696, -0.05134, -0.2), (-2.763, -0.1006, 0.0), (-2.763, -0.1006, -0.2), (-2.731, 0.122, 5.96e-08), (-2.731, 0.122, -0.2), (-2.677, 0.0425, 1.49e-08), (-2.677, 0.0425, -0.2), (-2.712, 0.1065, 5.96e-08), (-2.712, 0.1065, -0.2), (-2.869, 0.122, 5.96e-08), (-2.869, 0.122, -0.2), (-2.848, 0.1336, 5.96e-08), (-2.848, 0.1336, -0.2), (-2.685, -0.02973, 1.49e-08), (-2.685, -0.02973, -0.2), (-2.888, 0.1065, -0.2), (-2.888, 0.1065, -8.047e-07), (-2.731, -0.08582, -6.855e-07), (-2.731, -0.08582, -0.2), (-2.824, 0.1407, 5.96e-08), (-2.824, 0.1407, -0.2), (-2.869, -0.08582, -1.49e-08), (-2.869, -0.08582, -0.2), (-2.685, 0.06595, 1.49e-08), (-2.685, 0.06595, -0.2), (-2.696, 0.08756, 7.451e-08), (-2.696, 0.08756, -0.2), (-2.675, 0.01811, 1.49e-08), (-2.675, 0.01811, -0.2), (-2.677, -0.006276, 1.49e-08), (-2.677, -0.006276, -0.2), (-2.888, -0.07028, -1.49e-08), (-2.888, -0.07028, -0.2), (2.023, -0.5564, -0.2), (2.023, -0.5564, -7.451e-08), (1.999, -0.554, -0.2), (1.999, -0.554, -7.451e-08), (2.046, -0.5635, -0.2), (2.046, -0.5635, -7.451e-08), (1.895, -0.7485, -0.2), (1.895, -0.7485, -8.941e-08), (1.895, -0.6096, -0.2), (1.895, -0.6096, -8.941e-08), (1.883, -0.7269, -0.2), (1.883, -0.7269, -4.47e-08), (1.883, -0.6312, -0.2), (1.883, -0.6312, -4.47e-08), (1.874, -0.679, -0.2), (1.874, -0.679, -4.47e-08), (1.876, -0.7034, -0.2), (1.876, -0.7034, -4.47e-08), (1.876, -0.6546, -0.2), (1.876, -0.6546, -4.47e-08), (1.974, -0.8016, -0.2), (1.974, -0.8016, -7.451e-08), (1.999, -0.804, -0.2), (1.999, -0.804, -7.451e-08), (1.951, -0.7945, -0.2), (1.951, -0.7945, -7.451e-08), (2.046, -0.7945, -0.2), (2.046, -0.7945, -7.451e-08), (2.068, -0.783, -0.2), (2.068, -0.783, -7.451e-08), (2.087, -0.7674, -0.2), (2.087, -0.7674, -7.451e-08), (2.023, -0.8016, -0.2), (2.023, -0.8016, -7.451e-08), (2.087, -0.5906, -0.2), (2.087, -0.5906, -7.451e-08), (1.974, -0.5564, -0.2), (1.974, -0.5564, -7.451e-08), (2.068, -0.5751, -0.2), (2.068, -0.5751, -7.451e-08), (1.91, -0.7674, -0.2), (1.91, -0.7674, -7.451e-08), (1.929, -0.783, -0.2), (1.929, -0.783, -7.451e-08), (1.91, -0.5906, -0.2), (1.91, -0.5906, -7.451e-08), (1.929, -0.5751, -0.2), (1.929, -0.5751, -7.451e-08), (1.951, -0.5635, -0.2), (1.951, -0.5635, -7.451e-08), (2.102, -0.6096, -0.2), (2.102, -0.6096, -2.98e-08), (2.121, -0.6546, -0.2), (2.121, -0.6546, 4.47e-08), (2.124, -0.679, -0.2), (2.124, -0.679, 4.47e-08), (2.114, -0.6312, -0.2), (2.114, -0.6312, 4.47e-08), (2.121, -0.7034, -0.2), (2.121, -0.7034, 4.47e-08), (2.114, -0.7269, -0.2), (2.114, -0.7269, 4.47e-08), (2.102, -0.7485, -0.2), (2.102, -0.7485, -2.98e-08), (2.824, 0.1407, -0.2), (2.824, 0.1407, -1.49e-08), (2.8, 0.1431, -0.2), (2.8, 0.1431, -1.49e-08), (2.848, 0.1336, -0.2), (2.848, 0.1336, -1.49e-08), (2.696, -0.05134, -0.2), (2.696, -0.05134, -2.98e-08), (2.696, 0.08756, -0.2), (2.696, 0.08756, -2.98e-08), (2.685, -0.02973, -0.2), (2.685, -0.02973, 0.0), (2.685, 0.06595, -0.2), (2.685, 0.06595, 0.0), (2.675, 0.01811, -0.2), (2.675, 0.01811, 0.0), (2.677, -0.006276, -0.2), (2.677, -0.006276, 0.0), (2.677, 0.0425, -0.2), (2.677, 0.0425, 0.0), (2.776, -0.1045, -0.2), (2.759, -0.09947, 3.629e-08), (2.776, -0.1045, 8.941e-08), (2.8, -0.1069, -0.2), (2.8, -0.1069, 8.941e-08), (2.752, -0.09737, -0.2), (2.759, -0.09947, -0.2), (2.752, -0.09737, 2.98e-08), (2.848, -0.09737, -0.2), (2.848, -0.09737, 2.98e-08), (2.869, -0.08582, -0.2), (2.869, -0.08582, 2.98e-08), (2.888, -0.07028, -0.2), (2.888, -0.07028, 2.98e-08), (2.824, -0.1045, -0.2), (2.824, -0.1045, 8.941e-08), (2.888, 0.1065, -0.2), (2.888, 0.1065, 2.98e-08), (2.776, 0.1407, -0.2), (2.776, 0.1407, -1.49e-08), (2.869, 0.122, -0.2), (2.869, 0.122, -1.49e-08), (2.712, -0.07028, -0.2), (2.712, -0.07028, -1.49e-08), (2.731, -0.08582, -0.2), (2.731, -0.08582, 2.98e-08), (2.712, 0.1065, -0.2), (2.712, 0.1065, -1.49e-08), (2.731, 0.122, -0.2), (2.731, 0.122, -1.49e-08), (2.752, 0.1336, -0.2), (2.752, 0.1336, -1.49e-08), (2.904, 0.08756, -0.2), (2.904, 0.08756, 2.98e-08), (2.923, 0.0425, -0.2), (2.923, 0.0425, -6.676e-06), (2.925, 0.01811, -0.2), (2.925, 0.01811, 1.043e-07), (2.915, 0.06595, -0.2), (2.915, 0.06595, 1.49e-07), (2.923, -0.006276, -0.2), (2.923, -0.006276, 1.043e-07), (2.915, -0.02973, -0.2), (2.915, -0.02973, 1.043e-07), (2.904, -0.05134, -0.2), (2.904, -0.05134, -2.98e-08), (2.921, 0.0481, -0.2), (2.921, 0.0481, 3.415e-08), (2.824, -1.259, -0.2), (2.824, -1.259, -1.49e-08), (2.8, -1.257, -0.2), (2.8, -1.257, -1.49e-08), (2.848, -1.266, -0.2), (2.848, -1.266, -1.49e-08), (2.696, -1.451, -0.2), (2.696, -1.451, -8.941e-08), (2.696, -1.312, -0.2), (2.696, -1.312, -2.98e-08), (2.685, -1.43, -0.2), (2.685, -1.43, 0.0), (2.685, -1.334, -0.2), (2.685, -1.334, 5.96e-08), (2.675, -1.382, -0.2), (2.675, -1.382, 0.0), (2.677, -1.406, -0.2), (2.677, -1.406, 0.0), (2.677, -1.358, -0.2), (2.677, -1.358, 0.0), (2.776, -1.504, -0.2), (2.776, -1.504, -7.451e-08), (2.8, -1.507, -0.2), (2.8, -1.507, -7.451e-08), (2.752, -1.497, -0.2), (2.752, -1.497, -7.451e-08), (2.848, -1.497, -0.2), (2.848, -1.497, -7.451e-08), (2.869, -1.486, -0.2), (2.869, -1.486, -7.451e-08), (2.888, -1.47, -0.2), (2.888, -1.47, -7.451e-08), (2.824, -1.504, -0.2), (2.824, -1.504, -7.451e-08), (2.888, -1.294, -0.2), (2.888, -1.294, -1.49e-08), (2.776, -1.259, -0.2), (2.776, -1.259, -1.49e-08), (2.869, -1.278, -0.2), (2.869, -1.278, -1.49e-08), (2.712, -1.47, -0.2), (2.712, -1.47, -7.451e-08), (2.731, -1.486, -0.2), (2.731, -1.486, -7.451e-08), (2.712, -1.294, -0.2), (2.712, -1.294, -1.49e-08), (2.731, -1.278, -0.2), (2.731, -1.278, -1.49e-08), (2.752, -1.266, -0.2), (2.752, -1.266, -1.49e-08), (2.904, -1.312, -0.2), (2.904, -1.312, 2.98e-08), (2.923, -1.358, -0.2), (2.923, -1.358, 0.0), (2.925, -1.382, -0.2), (2.925, -1.382, 0.0), (2.915, -1.334, -0.2), (2.915, -1.334, 0.0), (2.923, -1.406, -0.2), (2.923, -1.406, 0.0), (2.915, -1.43, -0.2), (2.915, -1.43, 0.0), (2.904, -1.451, -0.2), (2.904, -1.451, -2.98e-08)], [], [(64, 573, 569, 575, 603, 599, 571, 607, 609, 549, 551, 553, 581, 579, 583, 605, 597, 593, 67, 543, 539, 546, 538, 545), (540, 78, 1272, 1276, 1270, 1266, 1302, 1304, 1306, 1294, 1260, 1258, 1262, 1296, 1292, 1308, 1314, 1310, 1312, 1342, 1348, 1366, 1364, 1328, 1332, 1338, 1336, 1340, 1334, 1330, 1368, 1370, 1372, 1360, 1324, 1322, 1326, 1362, 1358, 1374, 1380, 1388), (65, 542, 540, 69), (65, 69, 70, 66), (67, 544, 541, 71), (64, 545, 538, 536, 68), (72, 362, 374, 398, 384, 386, 344, 388, 382, 370, 366, 372, 400, 396, 368, 404, 406, 346, 298), (74, 81, 82, 78), (78, 154, 214, 212, 176, 204, 208, 180, 174, 178, 190, 196, 152, 194, 192, 206, 182, 170, 76), (76, 83, 80, 72), (77, 107, 24, 34, 15, 22, 21, 6, 5, 0, 14, 30, 28, 29, 31, 16, 13, 32, 23), (73, 75, 81, 80), (75, 79, 82, 81), (79, 77, 83, 82), (77, 73, 80, 83), (73, 77, 84, 87), (79, 75, 85, 86), (74, 541, 1209, 1201, 1203, 1240, 1233, 1235, 1243, 1191, 1193, 1189, 1227, 1231, 1249, 1247, 1229, 1251, 1253, 1237, 1223, 1222, 1241, 1217, 1225, 1068, 1072, 1074, 1076, 1108, 1102, 1104, 1112, 1064, 1066, 1062, 1096, 1100, 1118, 1116, 1098, 1120), (71, 541, 722, 726, 734, 712, 708, 710, 682, 680, 678, 738, 736, 700, 728, 732, 704, 698, 702, 74, 537, 638, 650, 656, 612, 654, 652, 666, 642, 630, 628, 632, 660, 626, 622, 620, 624, 658), (69, 76, 72, 70), (87, 84, 86, 85), (127, 126, 114, 115), (131, 130, 88, 89), (89, 88, 132, 133), (139, 138, 134, 135), (111, 110, 116, 117), (115, 114, 110, 111), (145, 144, 140, 141), (91, 90, 92, 93), (105, 104, 106, 107), (125, 124, 146, 147), (107, 106, 118, 119), (93, 92, 94, 95), (141, 140, 112, 113), (137, 136, 108, 109), (113, 112, 148, 149), (129, 128, 130, 131), (123, 122, 120, 121), (147, 146, 138, 139), (143, 142, 128, 129), (103, 102, 136, 137), (97, 96, 98, 99), (151, 150, 90, 91), (117, 116, 144, 145), (135, 134, 100, 101), (133, 132, 126, 127), (109, 108, 104, 105), (79, 91, 93, 95, 123, 121, 125, 147, 139, 135, 101, 97, 99, 103, 137, 109, 105, 107, 77), (95, 94, 122, 123), (149, 148, 150, 151), (119, 118, 142, 143), (101, 100, 96, 97), (121, 120, 124, 125), (99, 98, 102, 103), (83, 106, 104, 108, 136, 102, 98, 96, 100, 134, 138, 146, 124, 120, 122, 94, 92, 90, 82), (83, 53, 61, 43, 46, 60, 58, 57, 59, 44, 38, 35, 36, 51, 52, 45, 63, 54, 106), (12, 10, 9, 18, 33, 19, 17, 20, 25, 27, 11, 8, 26, 7, 2, 24, 107, 119, 143, 129, 131, 89, 133, 127, 115, 111, 117, 145, 141, 113, 149, 151, 91, 79, 86, 155, 157, 159, 187, 185, 189, 211, 203, 199, 165, 161, 163, 167, 201, 173, 169, 171, 219, 221, 223, 251, 249, 253, 275, 267, 263, 229, 225, 227, 231, 265, 237, 233, 235, 84, 77, 23), (191, 190, 178, 179), (195, 194, 152, 153), (153, 152, 196, 197), (203, 202, 198, 199), (175, 174, 180, 181), (179, 178, 174, 175), (209, 208, 204, 205), (155, 154, 156, 157), (169, 168, 170, 171), (189, 188, 210, 211), (171, 170, 182, 183), (157, 156, 158, 159), (205, 204, 176, 177), (201, 200, 172, 173), (177, 176, 212, 213), (193, 192, 194, 195), (187, 186, 184, 185), (84, 171, 183, 207, 193, 195, 153, 197, 191, 179, 175, 181, 209, 205, 177, 213, 215, 155, 86), (211, 210, 202, 203), (207, 206, 192, 193), (167, 166, 200, 201), (161, 160, 162, 163), (215, 214, 154, 155), (181, 180, 208, 209), (199, 198, 164, 165), (197, 196, 190, 191), (173, 172, 168, 169), (159, 158, 186, 187), (213, 212, 214, 215), (183, 182, 206, 207), (165, 164, 160, 161), (185, 184, 188, 189), (76, 170, 218, 278, 276, 240, 268, 272, 244, 238, 242, 254, 260, 216, 258, 256, 270, 246, 234), (163, 162, 166, 167), (255, 254, 242, 243), (259, 258, 216, 217), (217, 216, 260, 261), (267, 266, 262, 263), (239, 238, 244, 245), (243, 242, 238, 239), (273, 272, 268, 269), (219, 218, 220, 221), (233, 232, 234, 235), (253, 252, 274, 275), (235, 234, 246, 247), (221, 220, 222, 223), (269, 268, 240, 241), (265, 264, 236, 237), (241, 240, 276, 277), (257, 256, 258, 259), (251, 250, 248, 249), (84, 235, 247, 271, 257, 259, 217, 261, 255, 243, 239, 245, 273, 269, 241, 277, 279, 219, 171), (275, 274, 266, 267), (271, 270, 256, 257), (231, 230, 264, 265), (225, 224, 226, 227), (279, 278, 218, 219), (245, 244, 272, 273), (234, 232, 236, 264, 230, 226, 224, 228, 262, 266, 274, 252, 248, 250, 222, 220, 218, 170, 168, 172, 200, 166, 162, 160, 164, 198, 202, 210, 188, 184, 186, 158, 156, 154, 78, 82, 90, 150, 148, 112, 140, 144, 116, 110, 114, 126, 132, 88, 130, 128, 142, 118, 106, 54, 37, 1, 56, 4, 41, 3, 55, 50, 47, 49, 62, 48, 39, 40, 42, 53, 83, 76), (263, 262, 228, 229), (261, 260, 254, 255), (237, 236, 232, 233), (223, 222, 250, 251), (277, 276, 278, 279), (247, 246, 270, 271), (229, 228, 224, 225), (249, 248, 252, 253), (227, 226, 230, 231), (25, 20, 50, 55), (20, 17, 47, 50), (17, 19, 49, 47), (33, 18, 48, 62), (19, 33, 62, 49), (18, 9, 39, 48), (9, 10, 40, 39), (10, 12, 42, 40), (12, 23, 53, 42), (23, 32, 61, 53), (32, 13, 43, 61), (13, 16, 46, 43), (16, 31, 60, 46), (31, 29, 58, 60), (29, 28, 57, 58), (28, 30, 59, 57), (30, 14, 44, 59), (44, 14, 0, 38), (38, 0, 5, 35), (5, 6, 36, 35), (6, 21, 51, 36), (21, 22, 52, 51), (15, 34, 63, 45), (22, 15, 45, 52), (34, 24, 54, 63), (54, 24, 2, 37), (2, 7, 1, 37), (7, 26, 56, 1), (26, 8, 4, 56), (8, 11, 41, 4), (11, 27, 3, 41), (27, 25, 55, 3), (75, 411, 491, 489, 493, 521, 487, 483, 481, 485, 519, 523, 531, 509, 505, 507, 479, 477, 475), (318, 319, 307, 306), (322, 323, 281, 280), (280, 281, 325, 324), (330, 331, 327, 326), (302, 303, 309, 308), (306, 307, 303, 302), (336, 337, 333, 332), (282, 283, 285, 284), (296, 297, 299, 298), (316, 317, 339, 338), (298, 299, 311, 310), (284, 285, 287, 286), (332, 333, 305, 304), (328, 329, 301, 300), (304, 305, 341, 340), (320, 321, 323, 322), (314, 315, 313, 312), (338, 339, 331, 330), (334, 335, 321, 320), (294, 295, 329, 328), (288, 289, 291, 290), (342, 343, 283, 282), (308, 309, 337, 336), (326, 327, 293, 292), (324, 325, 319, 318), (300, 301, 297, 296), (286, 287, 315, 314), (340, 341, 343, 342), (310, 311, 335, 334), (292, 293, 289, 288), (312, 313, 317, 316), (298, 310, 334, 320, 322, 280, 324, 318, 306, 302, 308, 336, 332, 304, 340, 342, 282, 74, 72), (85, 283, 343, 341, 305, 333, 337, 309, 303, 307, 319, 325, 281, 323, 321, 335, 311, 299, 87), (290, 291, 295, 294), (382, 383, 371, 370), (386, 387, 345, 344), (344, 345, 389, 388), (394, 395, 391, 390), (366, 367, 373, 372), (370, 371, 367, 366), (400, 401, 397, 396), (346, 347, 349, 348), (360, 361, 363, 362), (380, 381, 403, 402), (362, 363, 375, 374), (348, 349, 351, 350), (396, 397, 369, 368), (392, 393, 365, 364), (368, 369, 405, 404), (384, 385, 387, 386), (378, 379, 377, 376), (402, 403, 395, 394), (398, 399, 385, 384), (358, 359, 393, 392), (352, 353, 355, 354), (406, 407, 347, 346), (372, 373, 401, 400), (390, 391, 357, 356), (388, 389, 383, 382), (364, 365, 361, 360), (350, 351, 379, 378), (404, 405, 407, 406), (374, 375, 399, 398), (356, 357, 353, 352), (376, 377, 381, 380), (298, 346, 348, 350, 378, 376, 380, 402, 394, 390, 356, 352, 354, 358, 392, 364, 360, 362, 72, 80, 427, 439, 463, 449, 451, 409, 453, 447, 435, 431, 436, 464, 460, 432, 468, 470, 410, 490, 502, 526, 512, 514, 472, 516, 510, 498, 494, 500, 528, 524, 496, 532, 534, 474, 81, 74, 282, 284, 286, 314, 312, 316, 338, 330, 326, 292, 288, 290, 294, 328, 300, 296), (299, 347, 407, 405, 369, 397, 401, 373, 367, 371, 383, 389, 345, 387, 385, 399, 375, 363, 87), (354, 355, 359, 358), (447, 446, 434, 435), (451, 450, 408, 409), (409, 408, 452, 453), (458, 459, 455, 454), (431, 430, 437, 436), (435, 434, 430, 431), (464, 465, 461, 460), (410, 411, 413, 412), (424, 425, 426, 427), (444, 445, 467, 466), (427, 426, 438, 439), (412, 413, 415, 414), (460, 461, 433, 432), (456, 457, 429, 428), (432, 433, 469, 468), (449, 448, 450, 451), (442, 443, 441, 440), (466, 467, 459, 458), (463, 462, 448, 449), (422, 423, 457, 456), (416, 417, 419, 418), (470, 471, 411, 410), (436, 437, 465, 464), (454, 455, 421, 420), (453, 452, 446, 447), (81, 410, 412, 414, 442, 440, 444, 466, 458, 454, 420, 416, 418, 422, 456, 428, 424, 427, 80), (428, 429, 425, 424), (414, 415, 443, 442), (468, 469, 471, 470), (439, 438, 462, 463), (420, 421, 417, 416), (440, 441, 445, 444), (73, 426, 425, 429, 457, 423, 419, 417, 421, 455, 459, 467, 445, 441, 443, 415, 413, 411, 75), (418, 419, 423, 422), (510, 511, 499, 498), (514, 515, 473, 472), (472, 473, 517, 516), (522, 523, 519, 518), (494, 495, 501, 500), (498, 499, 495, 494), (528, 529, 525, 524), (474, 475, 477, 476), (488, 489, 491, 490), (508, 509, 531, 530), (490, 491, 503, 502), (476, 477, 479, 478), (524, 525, 497, 496), (520, 521, 493, 492), (496, 497, 533, 532), (512, 513, 515, 514), (506, 507, 505, 504), (530, 531, 523, 522), (526, 527, 513, 512), (486, 487, 521, 520), (480, 481, 483, 482), (534, 535, 475, 474), (500, 501, 529, 528), (518, 519, 485, 484), (516, 517, 511, 510), (81, 474, 476, 478, 506, 504, 508, 530, 522, 518, 484, 480, 482, 486, 520, 492, 488, 490, 410), (492, 493, 489, 488), (478, 479, 507, 506), (532, 533, 535, 534), (502, 503, 527, 526), (484, 485, 481, 480), (504, 505, 509, 508), (475, 535, 533, 497, 525, 529, 501, 495, 499, 511, 517, 473, 515, 513, 527, 503, 491, 411, 471, 469, 433, 461, 465, 437, 430, 434, 446, 452, 408, 450, 448, 462, 438, 426, 73, 87, 363, 361, 365, 393, 359, 355, 353, 357, 391, 395, 403, 381, 377, 379, 351, 349, 347, 299, 297, 301, 329, 295, 291, 289, 293, 327, 331, 339, 317, 313, 315, 287, 285, 283, 85, 75), (482, 483, 487, 486), (78, 786, 790, 798, 776, 772, 774, 746, 744, 742, 802, 800, 764, 792, 796, 768, 762, 766, 540, 68, 574, 586, 592, 548, 590, 588, 602, 578, 566, 564, 568, 596, 562, 558, 556, 560, 594, 536), (74, 850, 988, 991, 993, 995, 962, 960, 957, 965, 953, 951, 955, 975, 973, 937, 941, 947, 946, 893, 905, 911, 867, 909, 907, 921, 897, 885, 883, 887, 915, 881, 877, 875, 879, 913), (537, 536, 538, 546, 539), (67, 71, 537, 539, 543), (70, 541, 544, 66), (68, 540, 542, 64), (585, 586, 574, 573), (67, 593, 637, 633, 639, 667, 663, 635, 671, 673, 613, 615, 617, 645, 643, 647, 669, 661, 657), (589, 590, 548, 547), (547, 548, 592, 591), (597, 598, 594, 593), (569, 570, 576, 575), (573, 574, 570, 569), (603, 604, 600, 599), (549, 550, 552, 551), (563, 564, 566, 565), (583, 584, 606, 605), (565, 566, 578, 577), (551, 552, 554, 553), (599, 600, 572, 571), (595, 596, 568, 567), (571, 572, 608, 607), (587, 588, 590, 589), (581, 582, 580, 579), (605, 606, 598, 597), (601, 602, 588, 587), (561, 562, 596, 595), (555, 556, 558, 557), (609, 610, 550, 549), (575, 576, 604, 603), (593, 594, 560, 559), (591, 592, 586, 585), (567, 568, 564, 563), (536, 594, 598, 606, 584, 580, 582, 554, 552, 550, 610, 608, 572, 600, 604, 576, 570, 574, 68), (553, 554, 582, 581), (607, 608, 610, 609), (577, 578, 602, 601), (559, 560, 556, 555), (579, 580, 584, 583), (557, 558, 562, 561), (649, 650, 638, 637), (653, 654, 612, 611), (611, 612, 656, 655), (661, 662, 658, 657), (633, 634, 640, 639), (637, 638, 634, 633), (667, 668, 664, 663), (613, 614, 616, 615), (627, 628, 630, 629), (647, 648, 670, 669), (629, 630, 642, 641), (615, 616, 618, 617), (663, 664, 636, 635), (659, 660, 632, 631), (635, 636, 672, 671), (651, 652, 654, 653), (645, 646, 644, 643), (669, 670, 662, 661), (665, 666, 652, 651), (625, 626, 660, 659), (619, 620, 622, 621), (673, 674, 614, 613), (639, 640, 668, 667), (657, 658, 624, 623), (655, 656, 650, 649), (631, 632, 628, 627), (657, 623, 619, 621, 625, 659, 631, 627, 629, 641, 665, 651, 653, 611, 655, 649, 637, 593, 559, 555, 557, 561, 595, 567, 563, 565, 577, 601, 587, 589, 547, 591, 585, 573, 64, 542, 829, 825, 831, 859, 855, 827, 863, 865, 805, 807, 809, 837, 835, 839, 861, 853, 849, 987, 986, 990, 984, 967, 972, 936, 931, 933, 969, 982, 980, 977, 940, 944, 950, 945, 894, 890, 896, 924, 920, 892, 928, 930, 870, 872, 874, 902, 900, 904, 926, 918, 914, 1052, 1050, 1054, 1048, 1032, 1036, 1002, 998, 1000, 1034, 1046, 1044, 1042, 1006, 1010, 1016, 1012, 544, 67), (617, 618, 646, 645), (671, 672, 674, 673), (641, 642, 666, 665), (623, 624, 620, 619), (643, 644, 648, 647), (658, 662, 670, 648, 644, 646, 618, 616, 614, 674, 672, 636, 664, 668, 640, 634, 638, 537, 71), (621, 622, 626, 625), (713, 714, 702, 701), (717, 718, 676, 675), (675, 676, 720, 719), (725, 726, 722, 721), (697, 698, 704, 703), (701, 702, 698, 697), (731, 732, 728, 727), (677, 678, 680, 679), (691, 692, 694, 693), (711, 712, 734, 733), (693, 694, 706, 705), (679, 680, 682, 681), (727, 728, 700, 699), (723, 724, 696, 695), (699, 700, 736, 735), (715, 716, 718, 717), (709, 710, 708, 707), (733, 734, 726, 725), (729, 730, 716, 715), (689, 690, 724, 723), (683, 684, 686, 685), (737, 738, 678, 677), (703, 704, 732, 731), (721, 722, 688, 687), (719, 720, 714, 713), (544, 721, 687, 683, 685, 689, 723, 695, 691, 693, 705, 729, 715, 717, 675, 719, 713, 701, 542, 1119, 1097, 1115, 1117, 1099, 1095, 1061, 1065, 1063, 1111, 1103, 1101, 1107, 1075, 1073, 1071, 1067, 1226, 1218, 1242, 1221, 1224, 1238, 1254, 1252, 1230, 1248, 1250, 1232, 1228, 1190, 1194, 1192, 1244, 1236, 1234, 1239, 1204, 1202, 1210), (695, 696, 692, 691), (681, 682, 710, 709), (735, 736, 738, 737), (705, 706, 730, 729), (687, 688, 684, 683), (707, 708, 712, 711), (74, 702, 714, 720, 676, 718, 716, 730, 706, 694, 692, 696, 724, 690, 686, 684, 688, 722, 541), (685, 686, 690, 689), (777, 778, 766, 765), (781, 782, 740, 739), (739, 740, 784, 783), (789, 790, 786, 785), (761, 762, 768, 767), (765, 766, 762, 761), (795, 796, 792, 791), (741, 742, 744, 743), (755, 756, 758, 757), (775, 776, 798, 797), (757, 758, 770, 769), (743, 744, 746, 745), (791, 792, 764, 763), (787, 788, 760, 759), (763, 764, 800, 799), (779, 780, 782, 781), (773, 774, 772, 771), (797, 798, 790, 789), (793, 794, 780, 779), (753, 754, 788, 787), (747, 748, 750, 749), (801, 802, 742, 741), (767, 768, 796, 795), (785, 786, 752, 751), (783, 784, 778, 777), (701, 785, 751, 747, 749, 753, 787, 759, 755, 757, 769, 793, 779, 781, 739, 783, 777, 765, 542), (759, 760, 756, 755), (540, 766, 778, 784, 740, 782, 780, 794, 770, 758, 756, 760, 788, 754, 750, 748, 752, 786, 78), (745, 746, 774, 773), (799, 800, 802, 801), (769, 770, 794, 793), (751, 752, 748, 747), (771, 772, 776, 775), (749, 750, 754, 753), (841, 842, 830, 829), (845, 846, 804, 803), (803, 804, 848, 847), (853, 854, 850, 849), (825, 826, 832, 831), (829, 830, 826, 825), (859, 860, 856, 855), (805, 806, 808, 807), (819, 820, 822, 821), (839, 840, 862, 861), (821, 822, 834, 833), (807, 808, 810, 809), (855, 856, 828, 827), (851, 852, 824, 823), (827, 828, 864, 863), (843, 844, 846, 845), (837, 838, 836, 835), (861, 862, 854, 853), (857, 858, 844, 843), (817, 818, 852, 851), (811, 812, 814, 813), (865, 866, 806, 805), (831, 832, 860, 859), (849, 850, 816, 815), (847, 848, 842, 841), (544, 959, 956, 952, 954, 966, 958, 961, 963, 964, 849, 815, 811, 813, 817, 851, 823, 819, 821, 833, 857, 843, 845, 803, 847, 841, 829, 542, 765, 761, 767, 795, 791, 763, 799, 801, 741, 743, 745, 773, 771, 775, 797, 789, 785, 701, 697, 703, 731, 727, 699, 735, 737, 677, 679, 681, 709, 707, 711, 733, 725, 721), (823, 824, 820, 819), (809, 810, 838, 837), (863, 864, 866, 865), (833, 834, 858, 857), (815, 816, 812, 811), (835, 836, 840, 839), (78, 830, 842, 848, 804, 846, 844, 858, 834, 822, 820, 824, 852, 818, 814, 812, 816, 850, 74), (813, 814, 818, 817), (906, 905, 893, 894), (910, 909, 867, 868), (868, 867, 911, 912), (918, 917, 913, 914), (890, 889, 895, 896), (894, 893, 889, 890), (924, 923, 919, 920), (870, 869, 871, 872), (884, 883, 885, 886), (904, 903, 925, 926), (886, 885, 897, 898), (872, 871, 873, 874), (920, 919, 891, 892), (916, 915, 887, 888), (892, 891, 927, 928), (908, 907, 909, 910), (902, 901, 899, 900), (926, 925, 917, 918), (922, 921, 907, 908), (882, 881, 915, 916), (876, 875, 877, 878), (930, 929, 869, 870), (896, 895, 923, 924), (914, 913, 879, 880), (912, 911, 905, 906), (544, 914, 880, 876, 878, 882, 916, 888, 884, 886, 898, 922, 908, 910, 868, 912, 906, 894, 945, 948, 942, 938, 974, 976, 959), (888, 887, 883, 884), (874, 873, 901, 902), (928, 927, 929, 930), (898, 897, 921, 922), (880, 879, 875, 876), (900, 899, 903, 904), (913, 1051, 1055, 1057, 1059, 1027, 1025, 1023, 1029, 1019, 1017, 1021, 1039, 1037, 1003, 1007, 1013, 1011, 74), (878, 877, 881, 882), (945, 946, 947, 948), (938, 937, 973, 974), (942, 941, 937, 938), (987, 988, 985, 986), (944, 943, 949, 950), (950, 949, 946, 945), (977, 978, 939, 940), (931, 932, 934, 933), (954, 953, 965, 966), (990, 989, 983, 984), (952, 951, 953, 954), (936, 935, 932, 931), (980, 979, 978, 977), (964, 996, 994, 992, 987, 849), (958, 957, 960, 961), (982, 981, 979, 980), (974, 973, 975, 976), (967, 968, 971, 972), (986, 985, 989, 990), (976, 975, 955, 956, 959), (961, 960, 962, 963), (996, 995, 993, 994), (933, 934, 970, 969), (940, 939, 943, 944), (992, 991, 988, 987), (948, 947, 941, 942), (966, 965, 957, 958), (972, 971, 935, 936), (994, 993, 991, 992), (969, 970, 981, 982), (956, 955, 951, 952), (984, 983, 968, 967), (963, 962, 995, 996, 964), (1012, 1011, 1013, 1014), (1004, 1003, 1037, 1038), (1008, 1007, 1003, 1004), (1052, 1051, 1049, 1050), (1010, 1009, 1015, 1016), (1016, 1015, 1011, 1012), (1042, 1041, 1005, 1006), (998, 997, 999, 1000), (1020, 1019, 1029, 1030), (1054, 1053, 1047, 1048), (1018, 1017, 1019, 1020), (1002, 1001, 997, 998), (1044, 1043, 1041, 1042), (1024, 1023, 1025, 1026), (1046, 1045, 1043, 1044), (1038, 1037, 1039, 1040), (1032, 1031, 1035, 1036), (1050, 1049, 1053, 1054), (1040, 1039, 1021, 1022), (1026, 1025, 1027, 1028), (1060, 1059, 1057, 1058), (1000, 999, 1033, 1034), (1006, 1005, 1009, 1010), (1056, 1055, 1051, 1052), (1014, 1013, 1007, 1008), (74, 1011, 1015, 1009, 1005, 1041, 1043, 1045, 1033, 999, 997, 1001, 1035, 1031, 1047, 1053, 1049, 1051, 913, 917, 925, 903, 899, 901, 873, 871, 869, 929, 927, 891, 919, 923, 895, 889, 893, 946, 949, 943, 939, 978, 979, 981, 970, 934, 932, 935, 971, 968, 983, 989, 985, 988, 850, 854, 862, 840, 836, 838, 810, 808, 806, 866, 864, 828, 856, 860, 832, 826, 830, 78, 536, 537), (544, 1012, 1014, 1008, 1004, 1038, 1040, 1022, 1018, 1020, 1030, 1024, 1026, 1028, 1060, 1058, 1056, 1052, 914), (1030, 1029, 1023, 1024), (1036, 1035, 1001, 1002), (1058, 1057, 1055, 1056), (1034, 1033, 1045, 1046), (1022, 1021, 1017, 1018), (1048, 1047, 1031, 1032), (1028, 1027, 1059, 1060), (1067, 1068, 1070, 1069), (1077, 1078, 1124, 1123), (1079, 1080, 1078, 1077), (1119, 1120, 1098, 1097), (1073, 1074, 1072, 1071), (1071, 1072, 1068, 1067), (1107, 1108, 1076, 1075), (1065, 1066, 1064, 1063), (1083, 1084, 1086, 1085), (1115, 1116, 1118, 1117), (1081, 1082, 1084, 1083), (1061, 1062, 1066, 1065), (1101, 1102, 1108, 1107), (1087, 1088, 1110, 1109), (1103, 1104, 1102, 1101), (1123, 1124, 1114, 1113), (1099, 1100, 1096, 1095), (1097, 1098, 1116, 1115), (1113, 1114, 1090, 1089), (1109, 1110, 1092, 1091), (1093, 1094, 1106, 1105), (1063, 1064, 1112, 1111), (1075, 1076, 1074, 1073), (1121, 1122, 1120, 1119), (1069, 1070, 1080, 1079), (1067, 1069, 1079, 1077, 1123, 1113, 1089, 1081, 1083, 1085, 1087, 1109, 1091, 1093, 1105, 1121, 1119, 542, 1184, 1162, 1180, 1182, 1164, 1160, 1126, 1130, 1128, 1176, 1168, 1166, 1172, 1140, 1138, 1136, 1132, 544, 1210, 1200, 1196, 1198, 1208, 1206, 1256, 1246, 1220, 1212, 1214, 1216, 1226), (1120, 1122, 1106, 1094, 1092, 1110, 1088, 1086, 1084, 1082, 1090, 1114, 1124, 1078, 1080, 1070, 1068, 1225, 1215, 1213, 1211, 1219, 1245, 1255, 1205, 1207, 1197, 1195, 1199, 1209, 541, 1131, 1135, 1137, 1139, 1171, 1165, 1167, 1175, 1127, 1129, 1125, 1159, 1163, 1181, 1179, 1161, 1183, 72, 74), (1085, 1086, 1088, 1087), (1095, 1096, 1062, 1061), (1111, 1112, 1104, 1103), (1089, 1090, 1082, 1081), (1105, 1106, 1122, 1121), (1117, 1118, 1100, 1099), (1091, 1092, 1094, 1093), (1132, 1131, 1133, 1134), (1142, 1141, 1187, 1188), (1144, 1143, 1141, 1142), (1184, 1183, 1161, 1162), (1138, 1137, 1135, 1136), (1136, 1135, 1131, 1132), (1172, 1171, 1139, 1140), (1130, 1129, 1127, 1128), (1148, 1147, 1149, 1150), (1180, 1179, 1181, 1182), (1146, 1145, 1147, 1148), (1126, 1125, 1129, 1130), (1166, 1165, 1171, 1172), (1152, 1151, 1173, 1174), (72, 1183, 1185, 1169, 1157, 1155, 1173, 1151, 1149, 1147, 1145, 1153, 1177, 1187, 1141, 1143, 1133, 1131, 541, 70), (1168, 1167, 1165, 1166), (1188, 1187, 1177, 1178), (1164, 1163, 1159, 1160), (1162, 1161, 1179, 1180), (1178, 1177, 1153, 1154), (1174, 1173, 1155, 1156), (1158, 1157, 1169, 1170), (1128, 1127, 1175, 1176), (1140, 1139, 1137, 1138), (1186, 1185, 1183, 1184), (1134, 1133, 1143, 1144), (544, 1132, 1134, 1144, 1142, 1188, 1178, 1154, 1146, 1148, 1150, 1152, 1174, 1156, 1158, 1170, 1186, 1184, 1403, 1405, 1399, 1395, 1429, 1431, 1413, 1409, 1411, 1421, 1415, 1417, 1419, 1451, 1449, 1447, 1443, 542, 65, 66), (1150, 1149, 1151, 1152), (1160, 1159, 1125, 1126), (1176, 1175, 1167, 1168), (1154, 1153, 1145, 1146), (1170, 1169, 1185, 1186), (1182, 1181, 1163, 1164), (1156, 1155, 1157, 1158), (1196, 1195, 1197, 1198), (1206, 1205, 1255, 1256), (1208, 1207, 1205, 1206), (1252, 1251, 1229, 1230), (1202, 1201, 1209, 1199, 1200, 1210), (1200, 1199, 1195, 1196), (1239, 1240, 1203, 1204), (1194, 1193, 1191, 1192), (1214, 1213, 1215, 1216), (1248, 1247, 1249, 1250), (1212, 1211, 1213, 1214), (1190, 1189, 1193, 1194), (1234, 1233, 1240, 1239), (1218, 1217, 1241, 1242), (1236, 1235, 1233, 1234), (1256, 1255, 1245, 1246), (1232, 1231, 1227, 1228), (1230, 1229, 1247, 1248), (1246, 1245, 1219, 1220), (1242, 1241, 1222, 1221), (1224, 1223, 1237, 1238), (1192, 1191, 1243, 1244), (1204, 1203, 1201, 1202), (1254, 1253, 1251, 1252), (1198, 1197, 1207, 1208), (1216, 1215, 1225, 1217, 1218, 1226), (1228, 1227, 1189, 1190), (1244, 1243, 1235, 1236), (1238, 1237, 1253, 1254), (1220, 1219, 1211, 1212), (1250, 1249, 1231, 1232), (1221, 1222, 1223, 1224), (1271, 1272, 1274, 1273), (1263, 1264, 1298, 1297), (1267, 1268, 1264, 1263), (1311, 1312, 1310, 1309), (1269, 1270, 1276, 1275), (1275, 1276, 1272, 1271), (1301, 1302, 1266, 1265), (1257, 1258, 1260, 1259), (1279, 1280, 1290, 1289), (1313, 1314, 1308, 1307), (1277, 1278, 1280, 1279), (1261, 1262, 1258, 1257), (1303, 1304, 1302, 1301), (542, 1387, 1379, 1373, 1357, 1361, 1325, 1321, 1323, 1359, 1371, 1369, 1367, 1329, 1333, 1339, 1335, 1337, 1331, 1327, 1363, 1365, 1346, 1347, 1311, 1309, 1313, 1307, 1291, 1295, 1261, 1257, 1259, 1293, 1305, 1303, 1301, 1265, 1269, 1275, 1271, 1184), (1283, 1284, 1286, 1285), (1305, 1306, 1304, 1303), (1297, 1298, 1300, 1299), (1291, 1292, 1296, 1295), (1309, 1310, 1314, 1313), (1312, 1316, 1318, 1320, 1288, 1286, 1284, 1290, 1280, 1278, 1282, 1300, 1298, 1264, 1268, 1274, 1272, 78, 76, 1404, 1408, 1402, 1398, 1434, 1436, 1438, 1426, 1392, 1390, 1394, 1428, 1424, 1440, 1446, 1442, 1444, 540, 1388, 1376, 1378, 1382, 1384, 1386, 1354, 1352, 1350, 1356, 1345, 1343, 1342), (1299, 1300, 1282, 1281), (1285, 1286, 1288, 1287), (1319, 1320, 1318, 1317), (1259, 1260, 1294, 1293), (1265, 1266, 1270, 1269), (1315, 1316, 1312, 1311), (1273, 1274, 1268, 1267), (1289, 1290, 1284, 1283), (1295, 1296, 1262, 1261), (1317, 1318, 1316, 1315), (1293, 1294, 1306, 1305), (1281, 1282, 1278, 1277), (1307, 1308, 1292, 1291), (1287, 1288, 1320, 1319), (1335, 1336, 1338, 1337), (1327, 1328, 1364, 1363), (1331, 1332, 1328, 1327), (1377, 1378, 1376, 1375), (1333, 1334, 1340, 1339), (1339, 1340, 1336, 1335), (1367, 1368, 1330, 1329), (1321, 1322, 1324, 1323), (1344, 1345, 1356, 1355), (1379, 1380, 1374, 1373), (1341, 1343, 1345, 1344), (1325, 1326, 1322, 1321), (1369, 1370, 1368, 1367), (1349, 1350, 1352, 1351), (1371, 1372, 1370, 1369), (1363, 1364, 1366, 1365), (1357, 1358, 1362, 1361), (1375, 1376, 1388, 1380, 1379, 1387), (1365, 1366, 1348, 1346), (1351, 1352, 1354, 1353), (1385, 1386, 1384, 1383), (1323, 1324, 1360, 1359), (1329, 1330, 1334, 1333), (1381, 1382, 1378, 1377), (1337, 1338, 1332, 1331), (1355, 1356, 1350, 1349), (1361, 1362, 1326, 1325), (1383, 1384, 1382, 1381), (1359, 1360, 1372, 1371), (1346, 1348, 1342, 1343, 1341, 1347), (1373, 1374, 1358, 1357), (1353, 1354, 1386, 1385), (1403, 1404, 1406, 1405), (1395, 1396, 1430, 1429), (1399, 1400, 1396, 1395), (1443, 1444, 1442, 1441), (1401, 1402, 1408, 1407), (1407, 1408, 1404, 1403), (1433, 1434, 1398, 1397), (1389, 1390, 1392, 1391), (1411, 1412, 1422, 1421), (1445, 1446, 1440, 1439), (1409, 1410, 1412, 1411), (1393, 1394, 1390, 1389), (1435, 1436, 1434, 1433), (542, 1443, 1441, 1445, 1439, 1423, 1427, 1393, 1389, 1391, 1425, 1437, 1435, 1433, 1397, 1401, 1407, 1403, 1184, 1271, 1273, 1267, 1263, 1297, 1299, 1281, 1277, 1279, 1289, 1283, 1285, 1287, 1319, 1317, 1315, 1311, 1347, 1341, 1344, 1355, 1349, 1351, 1353, 1385, 1383, 1381, 1377, 1375, 1387), (1415, 1416, 1418, 1417), (1437, 1438, 1436, 1435), (1429, 1430, 1432, 1431), (1423, 1424, 1428, 1427), (1441, 1442, 1446, 1445), (540, 1444, 1448, 1450, 1452, 1420, 1418, 1416, 1422, 1412, 1410, 1414, 1432, 1430, 1396, 1400, 1406, 1404, 76, 69), (1431, 1432, 1414, 1413), (1417, 1418, 1420, 1419), (1451, 1452, 1450, 1449), (1391, 1392, 1426, 1425), (1397, 1398, 1402, 1401), (1447, 1448, 1444, 1443), (1405, 1406, 1400, 1399), (1421, 1422, 1416, 1415), (1427, 1428, 1394, 1393), (1449, 1450, 1448, 1447), (1425, 1426, 1438, 1437), (1413, 1414, 1410, 1409), (1439, 1440, 1424, 1423), (1419, 1420, 1452, 1451)])
me_cube.materials.append(mat_material)
me_cube.use_remesh_preserve_volume = False
me_cube.use_remesh_preserve_attributes = False
me_cube.use_mirror_vertex_groups = False
me_cube.update()

# ---- objects
ob_cube = bpy.data.objects.new('Cube', me_cube)

# ---- transforms, parenting, visibility, modifiers, constraints
ob_cube.location = (0.0, 0.0, 0.2)
ob_cube.lock_rotations_4d = False
ob_cube.empty_display_type = 'ARROWS'
ob_cube.lineart.crease_threshold = 0.0

# ---- collection membership
col_collection_1.objects.link(ob_cube)

# ---- scene / render settings (as saved in the file)
scene.frame_start = 1; scene.frame_end = 250; scene.frame_set(1)
scene.render.engine = 'BLENDER_EEVEE_NEXT'
scene.render.resolution_percentage = 50
scene.render.dither_intensity = 0.0
scene.cycles.use_denoising = False
scene.cycles.samples = 128
scene.cycles.sampling_pattern = 'TABULATED_SOBOL'
scene.cycles.use_adaptive_sampling = False
scene.cycles.use_light_tree = False
scene.cycles.blur_glossy = 0.0
scene.cycles.sample_clamp_indirect = 0.0
scene.view_settings.view_transform = 'Standard'
scene.unit_settings.scale_length = 0.01
bpy.context.view_layer.update()

# ---- added for rendering (the .blend has no active camera and no usable light): camera, sun
cam_auto = bpy.data.cameras.new('AutoCamera')
cam_auto.lens = 50.0
cam_auto.sensor_width = 36.0
cam_auto.clip_end = 1000.0
ob_auto_camera = bpy.data.objects.new('AutoCamera', cam_auto)
scene.collection.objects.link(ob_auto_camera)
ob_auto_camera.location = (15.4941, -18.593, 15.4953)
ob_auto_camera.rotation_euler = (1.09748, -7.21219e-08, 0.694738)
scene.camera = ob_auto_camera
light_auto_sun = bpy.data.lights.new('AutoSun', 'SUN')
light_auto_sun.energy = 3.0
light_auto_sun.angle = 0.0523599
ob_auto_sun = bpy.data.objects.new('AutoSun', light_auto_sun)
scene.collection.objects.link(ob_auto_sun)
ob_auto_sun.rotation_euler = (0.872665, 0.174533, 0.523599)
bpy.context.view_layer.update()
